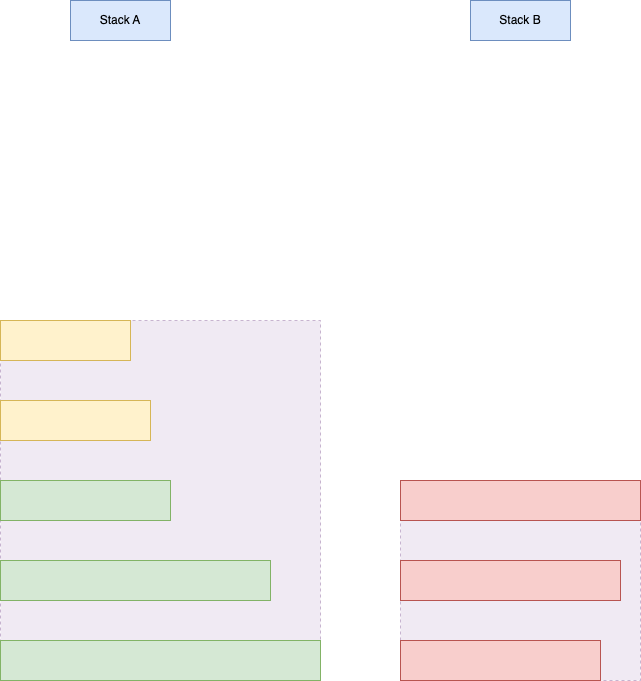

The diagram above was exported from draw.io. Its source (the exported page's mxGraphModel, read from the mxfile embedded in the PNG):
<mxGraphModel dx="738" dy="890" grid="1" gridSize="10" guides="1" tooltips="1" connect="1" arrows="1" fold="1" page="1" pageScale="1" pageWidth="827" pageHeight="1169" background="#FFFFFF" math="0" shadow="0">
  <root>
    <mxCell id="0" />
    <mxCell id="1" parent="0" />
    <mxCell id="bFzBk5bO3vh-cIa28chS-34" value="" style="rounded=0;whiteSpace=wrap;html=1;fillColor=#e1d5e7;dashed=1;strokeColor=#9673a6;opacity=50;" vertex="1" parent="1">
      <mxGeometry x="520" y="600" width="240" height="200" as="geometry" />
    </mxCell>
    <mxCell id="bFzBk5bO3vh-cIa28chS-31" value="" style="rounded=0;whiteSpace=wrap;html=1;fillColor=#e1d5e7;dashed=1;opacity=50;strokeColor=#9673a6;" vertex="1" parent="1">
      <mxGeometry x="120" y="440" width="320" height="360" as="geometry" />
    </mxCell>
    <mxCell id="bFzBk5bO3vh-cIa28chS-1" value="" style="rounded=0;whiteSpace=wrap;html=1;fillColor=#f8cecc;strokeColor=#b85450;" vertex="1" parent="1">
      <mxGeometry x="520" y="600" width="240" height="40" as="geometry" />
    </mxCell>
    <mxCell id="bFzBk5bO3vh-cIa28chS-2" value="" style="rounded=0;whiteSpace=wrap;html=1;fillColor=#f8cecc;strokeColor=#b85450;" vertex="1" parent="1">
      <mxGeometry x="520" y="760" width="200" height="40" as="geometry" />
    </mxCell>
    <mxCell id="bFzBk5bO3vh-cIa28chS-3" value="" style="rounded=0;whiteSpace=wrap;html=1;fillColor=#d5e8d4;strokeColor=#82b366;" vertex="1" parent="1">
      <mxGeometry x="120" y="760" width="320" height="40" as="geometry" />
    </mxCell>
    <mxCell id="bFzBk5bO3vh-cIa28chS-4" value="" style="rounded=0;whiteSpace=wrap;html=1;fillColor=#fff2cc;strokeColor=#d6b656;" vertex="1" parent="1">
      <mxGeometry x="120" y="520" width="150" height="40" as="geometry" />
    </mxCell>
    <mxCell id="bFzBk5bO3vh-cIa28chS-5" value="" style="rounded=0;whiteSpace=wrap;html=1;fillColor=#f8cecc;strokeColor=#b85450;" vertex="1" parent="1">
      <mxGeometry x="520" y="680" width="220" height="40" as="geometry" />
    </mxCell>
    <mxCell id="bFzBk5bO3vh-cIa28chS-6" value="" style="rounded=0;whiteSpace=wrap;html=1;fillColor=#d5e8d4;strokeColor=#82b366;" vertex="1" parent="1">
      <mxGeometry x="120" y="600" width="170" height="40" as="geometry" />
    </mxCell>
    <mxCell id="bFzBk5bO3vh-cIa28chS-7" value="" style="rounded=0;whiteSpace=wrap;html=1;fillColor=#d5e8d4;strokeColor=#82b366;" vertex="1" parent="1">
      <mxGeometry x="120" y="680" width="270" height="40" as="geometry" />
    </mxCell>
    <mxCell id="bFzBk5bO3vh-cIa28chS-8" value="" style="rounded=0;whiteSpace=wrap;html=1;fillColor=#fff2cc;strokeColor=#d6b656;" vertex="1" parent="1">
      <mxGeometry x="120" y="440" width="130" height="40" as="geometry" />
    </mxCell>
    <mxCell id="bFzBk5bO3vh-cIa28chS-21" value="Stack A" style="whiteSpace=wrap;html=1;align=center;fillColor=#dae8fc;strokeColor=#6c8ebf;" vertex="1" parent="1">
      <mxGeometry x="190" y="120" width="100" height="40" as="geometry" />
    </mxCell>
    <mxCell id="bFzBk5bO3vh-cIa28chS-22" value="Stack B" style="whiteSpace=wrap;html=1;align=center;fillColor=#dae8fc;strokeColor=#6c8ebf;" vertex="1" parent="1">
      <mxGeometry x="590" y="120" width="100" height="40" as="geometry" />
    </mxCell>
  </root>
</mxGraphModel>